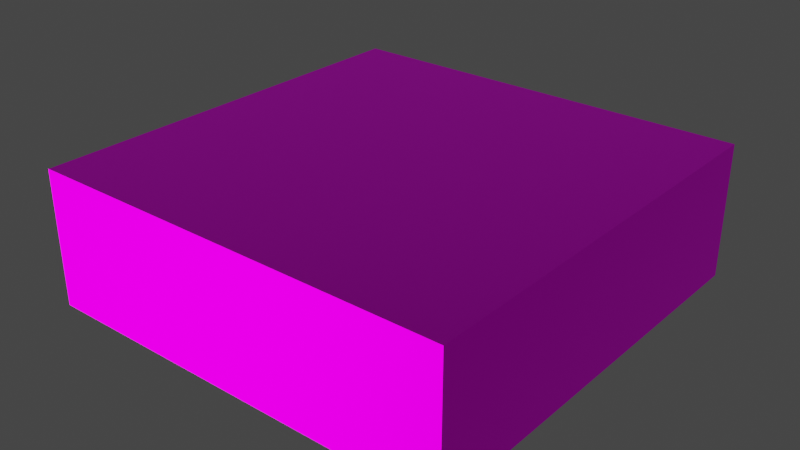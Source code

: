 # Source: OS_Ceiling_Tile_Vault.blend  (saved by Blender 2.92.15; exported with 4.5.12 LTS)
import bpy
from mathutils import Matrix  # noqa: F401  (used for matrix-valued properties, if any)

bpy.ops.wm.read_factory_settings(use_empty=True)
scene = bpy.context.scene
scene.name = 'Scene'

# ---- collections
col_collection = bpy.data.collections.new('Collection'); scene.collection.children.link(col_collection)

# ---- images (referenced by path relative to the original .blend; pixels are not part of the script)
import os
ASSET_DIR = os.environ.get("B2B_ASSET_DIR", "")  # directory of the original .blend (textures are referenced by path, not embedded)
HERE = os.path.dirname(os.path.abspath(__file__))  # packed textures are extracted next to this script under _unpacked/

def load_image(name, relpath, width, height, colorspace="sRGB"):
    """Load a texture the original file referenced (path relative to the .blend, or extracted next to this script)."""
    p = next((c for c in (os.path.join(HERE, relpath), os.path.join(ASSET_DIR, relpath)) if relpath and os.path.exists(c)), "")
    if p:
        img = bpy.data.images.load(p, check_existing=True)
        img.name = name
    else:  # same state as the original file: an image datablock whose file is absent (Cycles renders it pink)
        img = bpy.data.images.new(name, width, height)
        img.source = "FILE"
        img.filepath = "//" + (relpath or name)
    img.colorspace_settings.name = colorspace
    return img
img_td_concrete = load_image('TD_Concrete', 'TD_Concrete.tga', 1024, 1024, 'sRGB')
img_tn_concrete = load_image('TN_Concrete', 'TN_Concrete.tga', 1024, 1024, 'Non-Color')

# ---- materials (node trees are filled in below, after node groups)
mat_mi_concrete = bpy.data.materials.new('MI_Concrete')
mat_mi_concrete.use_transparent_shadow = False
mat_mi_concrete.roughness = 0.5528
mat_mi_concrete.specular_intensity = 1.0
mat_mi_concrete.metallic = 1.0

# ---- material node trees
mat_mi_concrete.use_nodes = True; mat_mi_concrete.node_tree.nodes.clear()
_N = mat_mi_concrete.node_tree.nodes; _L = mat_mi_concrete.node_tree.links
n0 = _N.new('ShaderNodeBsdfPrincipled'); n0.name = 'Principled BSDF'; n0.location = (10, 300)
n0.distribution = 'GGX'
n0.subsurface_method = 'BURLEY'
n0.inputs[1].default_value = 1.0
n0.inputs[2].default_value = 0.5528
n0.inputs[3].default_value = 1.45
n0.inputs[13].default_value = 1.0
n0.inputs[27].default_value = (0.0, 0.0, 0.0, 1.0)
n0.inputs[28].default_value = 1.0
n1 = _N.new('ShaderNodeOutputMaterial'); n1.name = 'Material Output'; n1.location = (300, 300)
n2 = _N.new('ShaderNodeNormalMap'); n2.name = 'Normal Map'; n2.location = (-300, -300)
n2.label = 'Normal/Map'
n3 = _N.new('ShaderNodeTexImage'); n3.name = 'Image Texture'; n3.location = (-300, 600)
n3.image = img_td_concrete
n4 = _N.new('ShaderNodeTexImage'); n4.name = 'Image Texture.001'; n4.location = (-600, -900)
n4.image = img_tn_concrete
_L.new(n0.outputs[0], n1.inputs[0])
_L.new(n2.outputs[0], n0.inputs[5])
_L.new(n3.outputs[0], n0.inputs[0])
_L.new(n4.outputs[0], n2.inputs[1])
n1.is_active_output = True

# ---- world
world_world = bpy.data.worlds.new('World'); scene.world = world_world
world_world.use_nodes = True; world_world.node_tree.nodes.clear()
_N = world_world.node_tree.nodes; _L = world_world.node_tree.links
n0 = _N.new('ShaderNodeOutputWorld'); n0.name = 'World Output'; n0.location = (300, 300)
n1 = _N.new('ShaderNodeBackground'); n1.name = 'Background'; n1.location = (10, 300)
n1.inputs[0].default_value = (0.05088, 0.05088, 0.05088, 1.0)
_L.new(n1.outputs[0], n0.inputs[0])
n0.is_active_output = True
world_world.color = (0.05088, 0.05088, 0.05088)
world_world.use_sun_shadow = False
world_world.sun_shadow_jitter_overblur = 0.0

# ---- meshes
me_os_ceiling_tile = bpy.data.meshes.new('OS_Ceiling_Tile')
me_os_ceiling_tile.from_pydata([(-0.1, -100.0, -1.335e-05), (100.1, -1.526e-05, -1.907e-05), (100.1, -100.0, -1.907e-05), (-0.1, 7.629e-06, -2.67e-05), (100.1, -1.526e-05, 31.77), (100.1, -100.0, 31.77), (-0.09475, 7.629e-06, 31.77), (-0.09476, -100.0, 31.77), (100.1, -13.1, 31.77), (100.1, -24.72, 31.77), (100.1, -35.27, 31.77), (100.1, -45.16, 31.77), (100.1, -54.84, 31.77), (100.1, -64.73, 31.77), (100.1, -75.28, 31.77), (100.1, -86.9, 31.77), (-0.1, -86.9, -1.907e-05), (-0.1001, -75.28, 0.008085), (-0.1002, -64.73, 0.01357), (-0.1002, -54.84, 0.01634), (-0.1002, -45.16, 0.01634), (-0.1002, -35.27, 0.01357), (-0.1001, -24.72, 0.008085), (-0.1, -13.1, -1.907e-05), (100.1, -13.1, -1.907e-05), (100.1, -24.72, 0.008085), (100.1, -35.27, 0.01357), (100.1, -45.16, 0.01634), (100.1, -54.84, 0.01634), (100.1, -64.73, 0.01357), (100.1, -75.28, 0.008085), (100.1, -86.9, -1.907e-05), (-0.09476, -13.1, 31.77), (-0.09393, -24.72, 31.77), (-0.09337, -35.27, 31.77), (-0.09309, -45.16, 31.77), (-0.09309, -54.84, 31.77), (-0.09337, -64.73, 31.77), (-0.09393, -75.28, 31.77), (-0.09476, -86.9, 31.77), (92.13, -100.0, -1.907e-05), (92.13, -1.526e-05, -1.907e-05), (96.27, -100.0, 31.77), (96.27, -1.438e-05, 31.77), (92.14, -86.9, 8.638), (92.14, -75.28, 15.26), (92.14, -64.73, 19.75), (92.14, -54.84, 22.01), (92.14, -45.16, 22.01), (92.14, -35.27, 19.75), (92.14, -24.72, 15.26), (92.14, -13.1, 8.638), (96.27, -13.1, 31.77), (96.27, -24.72, 31.77), (96.27, -35.27, 31.77), (96.27, -45.16, 31.77), (96.27, -54.84, 31.77), (96.27, -64.73, 31.77), (96.27, -75.28, 31.77), (96.27, -86.9, 31.77), (7.795, 7.629e-06, -2.67e-05), (3.67, -100.0, 31.77), (3.67, 6.769e-06, 31.77), (7.795, -100.0, -1.335e-05), (7.795, -86.9, 8.638), (7.795, -75.28, 15.26), (7.795, -64.73, 19.75), (7.795, -54.84, 22.01), (7.795, -45.16, 22.01), (7.795, -35.27, 19.75), (7.795, -24.72, 15.26), (7.795, -13.1, 8.638), (3.67, -13.1, 31.77), (3.671, -24.72, 31.77), (3.671, -35.27, 31.77), (3.672, -45.16, 31.77), (3.672, -54.84, 31.77), (3.671, -64.73, 31.77), (3.671, -75.28, 31.77), (3.67, -86.9, 31.77), (1.011, -53.12, 0.2253), (1.011, -53.12, 2.995), (1.011, -46.86, 0.2253), (1.011, -46.86, 2.995), (99.16, -53.12, 0.2253), (99.16, -53.12, 2.995), (99.16, -46.86, 0.2253), (99.16, -46.86, 2.995)], [], [(24, 1, 4, 8), (60, 3, 6, 62), (16, 0, 7, 39), (40, 2, 5, 42), (59, 42, 5, 15), (51, 41, 1, 24), (40, 44, 31, 2), (44, 45, 30, 31), (45, 46, 29, 30), (46, 47, 28, 29), (47, 48, 27, 28), (48, 49, 26, 27), (49, 50, 25, 26), (50, 51, 24, 25), (43, 52, 8, 4), (52, 53, 9, 8), (53, 54, 10, 9), (54, 55, 11, 10), (55, 56, 12, 11), (56, 57, 13, 12), (57, 58, 14, 13), (58, 59, 15, 14), (3, 23, 32, 6), (23, 22, 33, 32), (22, 21, 34, 33), (21, 20, 35, 34), (20, 19, 36, 35), (19, 18, 37, 36), (18, 17, 38, 37), (17, 16, 39, 38), (2, 31, 15, 5), (31, 30, 14, 15), (30, 29, 13, 14), (29, 28, 12, 13), (28, 27, 11, 12), (27, 26, 10, 11), (26, 25, 9, 10), (25, 24, 8, 9), (78, 79, 59, 58), (77, 78, 58, 57), (76, 77, 57, 56), (75, 76, 56, 55), (74, 75, 55, 54), (73, 74, 54, 53), (72, 73, 53, 52), (62, 72, 52, 43), (70, 71, 51, 50), (69, 70, 50, 49), (68, 69, 49, 48), (67, 68, 48, 47), (66, 67, 47, 46), (65, 66, 46, 45), (64, 65, 45, 44), (63, 64, 44, 40), (71, 60, 41, 51), (79, 61, 42, 59), (63, 40, 42, 61), (1, 41, 43, 4), (0, 63, 61, 7), (39, 7, 61, 79), (23, 3, 60, 71), (0, 16, 64, 63), (16, 17, 65, 64), (17, 18, 66, 65), (18, 19, 67, 66), (19, 20, 68, 67), (20, 21, 69, 68), (21, 22, 70, 69), (22, 23, 71, 70), (6, 32, 72, 62), (32, 33, 73, 72), (33, 34, 74, 73), (34, 35, 75, 74), (35, 36, 76, 75), (36, 37, 77, 76), (37, 38, 78, 77), (38, 39, 79, 78), (41, 60, 62, 43), (80, 81, 83, 82), (82, 83, 87, 86), (86, 87, 85, 84), (84, 85, 81, 80), (82, 86, 84, 80), (87, 83, 81, 85)])
me_os_ceiling_tile.polygons.foreach_set('use_smooth', [1, 1, 1, 1, 1, 1, 1, 1, 1, 1, 1, 1, 1, 1, 1, 1, 1, 1, 1, 1, 1, 1, 1, 1, 1, 1, 1, 1, 1, 1, 1, 1, 1, 1, 1, 1, 1, 1, 1, 1, 1, 1, 1, 1, 1, 1, 1, 1, 1, 1, 1, 1, 1, 1, 1, 1, 1, 1, 1, 1, 1, 1, 1, 1, 1, 1, 1, 1, 1, 1, 1, 1, 1, 1, 1, 1, 1, 1, 0, 0, 0, 0, 0, 0])
_k = set([(0, 7), (0, 16), (0, 63), (1, 4), (1, 24), (1, 41), (2, 5), (2, 31), (2, 40), (3, 6), (3, 23), (3, 60), (4, 8), (4, 43), (5, 15), (5, 42), (6, 32), (6, 62), (7, 39), (7, 61), (8, 9), (9, 10), (10, 11), (11, 12), (12, 13), (13, 14), (14, 15), (16, 17), (17, 18), (18, 19), (19, 20), (20, 21), (21, 22), (22, 23), (24, 25), (25, 26), (26, 27), (27, 28), (28, 29), (29, 30), (30, 31), (32, 33), (33, 34), (34, 35), (35, 36), (36, 37), (37, 38), (38, 39), (40, 44), (40, 63), (41, 51), (41, 60), (42, 61), (43, 62), (44, 45), (45, 46), (46, 47), (47, 48), (48, 49), (49, 50), (50, 51), (60, 71), (63, 64), (64, 65), (65, 66), (66, 67), (67, 68), (68, 69), (69, 70), (70, 71)])
me_os_ceiling_tile.attributes.new('sharp_edge', 'BOOLEAN', 'EDGE').data.foreach_set('value', [ (min(e.vertices), max(e.vertices)) in _k for e in me_os_ceiling_tile.edges])
_uv = me_os_ceiling_tile.uv_layers.new(name='UVmap_0')
_uv.uv.foreach_set('vector', [0.0, 0.8889, 0.0, 1.0, 0.0, 1.0, 0.0, 0.8889, 0.9624, 1.0, 1.0, 1.0, 1.0, 1.0, 0.9624, 1.0, 1.0, 0.1111, 1.0, 0.0, 1.0, 0.0, 1.0, 0.1111, 0.0383, 0.0, 0.0, 0.0, 0.0, 0.0, 0.0383, 0.0, 0.1111, 0.9617, 0.0, 0.9617, 0.0, 1.0, 0.1111, 1.0, 0.0383, 0.8889, 0.0383, 1.0, 0.0, 1.0, 0.0, 0.8889, 0.0383, 0.0, 0.0383, 0.1111, 0.0, 0.1111, 0.0, 0.0, 0.0383, 0.1111, 0.0383, 0.2222, 0.0, 0.2222, 0.0, 0.1111, 0.0383, 0.2222, 0.0383, 0.3333, 0.0, 0.3333, 0.0, 0.2222, 0.0383, 0.3333, 0.0383, 0.4444, 0.0, 0.4444, 0.0, 0.3333, 0.0383, 0.4444, 0.0383, 0.5556, 0.0, 0.5556, 0.0, 0.4444, 0.0383, 0.5556, 0.0383, 0.6667, 0.0, 0.6667, 0.0, 0.5556, 0.0383, 0.6667, 0.0383, 0.7778, 0.0, 0.7778, 0.0, 0.6667, 0.0383, 0.7778, 0.0383, 0.8889, 0.0, 0.8889, 0.0, 0.7778, 1.0, 0.9617, 0.8889, 0.9617, 0.8889, 1.0, 1.0, 1.0, 0.8889, 0.9617, 0.7778, 0.9617, 0.7778, 1.0, 0.8889, 1.0, 0.7778, 0.9617, 0.6667, 0.9617, 0.6667, 1.0, 0.7778, 1.0, 0.6667, 0.9617, 0.5556, 0.9617, 0.5556, 1.0, 0.6667, 1.0, 0.5556, 0.9617, 0.4444, 0.9617, 0.4444, 1.0, 0.5556, 1.0, 0.4444, 0.9617, 0.3333, 0.9617, 0.3333, 1.0, 0.4444, 1.0, 0.3333, 0.9617, 0.2222, 0.9617, 0.2222, 1.0, 0.3333, 1.0, 0.2222, 0.9617, 0.1111, 0.9617, 0.1111, 1.0, 0.2222, 1.0, 1.0, 1.0, 1.0, 0.8889, 1.0, 0.8889, 1.0, 1.0, 1.0, 0.8889, 1.0, 0.7778, 1.0, 0.7778, 1.0, 0.8889, 1.0, 0.7778, 1.0, 0.6667, 1.0, 0.6667, 1.0, 0.7778, 1.0, 0.6667, 1.0, 0.5556, 1.0, 0.5556, 1.0, 0.6667, 1.0, 0.5556, 1.0, 0.4444, 1.0, 0.4444, 1.0, 0.5556, 1.0, 0.4444, 1.0, 0.3333, 1.0, 0.3333, 1.0, 0.4444, 1.0, 0.3333, 1.0, 0.2222, 1.0, 0.2222, 1.0, 0.3333, 1.0, 0.2222, 1.0, 0.1111, 1.0, 0.1111, 1.0, 0.2222, 0.0, 0.0, 0.0, 0.1111, 0.0, 0.1111, 0.0, 0.0, 0.0, 0.1111, 0.0, 0.2222, 0.0, 0.2222, 0.0, 0.1111, 0.0, 0.2222, 0.0, 0.3333, 0.0, 0.3333, 0.0, 0.2222, 0.0, 0.3333, 0.0, 0.4444, 0.0, 0.4444, 0.0, 0.3333, 0.0, 0.4444, 0.0, 0.5556, 0.0, 0.5556, 0.0, 0.4444, 0.0, 0.5556, 0.0, 0.6667, 0.0, 0.6667, 0.0, 0.5556, 0.0, 0.6667, 0.0, 0.7778, 0.0, 0.7778, 0.0, 0.6667, 0.0, 0.7778, 0.0, 0.8889, 0.0, 0.8889, 0.0, 0.7778, 0.2222, 0.03757, 0.1111, 0.03757, 0.1111, 0.9617, 0.2222, 0.9617, 0.3333, 0.03757, 0.2222, 0.03757, 0.2222, 0.9617, 0.3333, 0.9617, 0.4444, 0.03757, 0.3333, 0.03757, 0.3333, 0.9617, 0.4444, 0.9617, 0.5556, 0.03757, 0.4444, 0.03757, 0.4444, 0.9617, 0.5556, 0.9617, 0.6667, 0.03757, 0.5556, 0.03757, 0.5556, 0.9617, 0.6667, 0.9617, 0.7778, 0.03757, 0.6667, 0.03757, 0.6667, 0.9617, 0.7778, 0.9617, 0.8889, 0.03757, 0.7778, 0.03757, 0.7778, 0.9617, 0.8889, 0.9617, 1.0, 0.03757, 0.8889, 0.03757, 0.8889, 0.9617, 1.0, 0.9617, 0.9624, 0.7778, 0.9624, 0.8889, 0.0383, 0.8889, 0.0383, 0.7778, 0.9624, 0.6667, 0.9624, 0.7778, 0.0383, 0.7778, 0.0383, 0.6667, 0.9624, 0.5556, 0.9624, 0.6667, 0.0383, 0.6667, 0.0383, 0.5556, 0.9624, 0.4444, 0.9624, 0.5556, 0.0383, 0.5556, 0.0383, 0.4444, 0.9624, 0.3333, 0.9624, 0.4444, 0.0383, 0.4444, 0.0383, 0.3333, 0.9624, 0.2222, 0.9624, 0.3333, 0.0383, 0.3333, 0.0383, 0.2222, 0.9624, 0.1111, 0.9624, 0.2222, 0.0383, 0.2222, 0.0383, 0.1111, 0.9624, 0.0, 0.9624, 0.1111, 0.0383, 0.1111, 0.0383, 0.0, 0.9624, 0.8889, 0.9624, 1.0, 0.0383, 1.0, 0.0383, 0.8889, 0.1111, 0.03757, 0.0, 0.03757, 0.0, 0.9617, 0.1111, 0.9617, 0.9624, 0.0, 0.0383, 0.0, 0.0383, 0.0, 0.9624, 0.0, 0.0, 1.0, 0.0383, 1.0, 0.0383, 1.0, 0.0, 1.0, 1.0, 0.0, 0.9624, 0.0, 0.9624, 0.0, 1.0, 0.0, 0.1111, 0.0, 0.0, 0.0, 0.0, 0.03757, 0.1111, 0.03757, 1.0, 0.8889, 1.0, 1.0, 0.9624, 1.0, 0.9624, 0.8889, 1.0, 0.0, 1.0, 0.1111, 0.9624, 0.1111, 0.9624, 0.0, 1.0, 0.1111, 1.0, 0.2222, 0.9624, 0.2222, 0.9624, 0.1111, 1.0, 0.2222, 1.0, 0.3333, 0.9624, 0.3333, 0.9624, 0.2222, 1.0, 0.3333, 1.0, 0.4444, 0.9624, 0.4444, 0.9624, 0.3333, 1.0, 0.4444, 1.0, 0.5556, 0.9624, 0.5556, 0.9624, 0.4444, 1.0, 0.5556, 1.0, 0.6667, 0.9624, 0.6667, 0.9624, 0.5556, 1.0, 0.6667, 1.0, 0.7778, 0.9624, 0.7778, 0.9624, 0.6667, 1.0, 0.7778, 1.0, 0.8889, 0.9624, 0.8889, 0.9624, 0.7778, 1.0, 0.0, 0.8889, 0.0, 0.8889, 0.03757, 1.0, 0.03757, 0.8889, 0.0, 0.7778, 0.0, 0.7778, 0.03757, 0.8889, 0.03757, 0.7778, 0.0, 0.6667, 0.0, 0.6667, 0.03757, 0.7778, 0.03757, 0.6667, 0.0, 0.5556, 0.0, 0.5556, 0.03757, 0.6667, 0.03757, 0.5556, 0.0, 0.4444, 0.0, 0.4444, 0.03757, 0.5556, 0.03757, 0.4444, 0.0, 0.3333, 0.0, 0.3333, 0.03757, 0.4444, 0.03757, 0.3333, 0.0, 0.2222, 0.0, 0.2222, 0.03757, 0.3333, 0.03757, 0.2222, 0.0, 0.1111, 0.0, 0.1111, 0.03757, 0.2222, 0.03757, 0.0383, 1.0, 0.9624, 1.0, 0.9624, 1.0, 0.0383, 1.0, 0.375, 0.0, 0.625, 0.0, 0.625, 0.25, 0.375, 0.25, 0.375, 0.25, 0.625, 0.25, 0.625, 0.5, 0.375, 0.5, 0.375, 0.5, 0.625, 0.5, 0.625, 0.75, 0.375, 0.75, 0.375, 0.75, 0.625, 0.75, 0.625, 1.0, 0.375, 1.0, 0.125, 0.5, 0.375, 0.5, 0.375, 0.75, 0.125, 0.75, 0.625, 0.5, 0.875, 0.5, 0.875, 0.75, 0.625, 0.75])
_uv.active_render = True
_uv = me_os_ceiling_tile.uv_layers.new(name='LightMapUV')
_uv.uv.foreach_set('vector', [0.008064, 0.9276, 0.008064, 0.9919, 0.008064, 0.9919, 0.008064, 0.9276, 0.5652, 0.9919, 0.5869, 0.9919, 0.5869, 0.9919, 0.5652, 0.9919, 0.5869, 0.4774, 0.5869, 0.4131, 0.5869, 0.4131, 0.5869, 0.4774, 0.03023, 0.4131, 0.008064, 0.4131, 0.008064, 0.4131, 0.03023, 0.4131, 0.6474, 0.9772, 0.6045, 0.9772, 0.6045, 0.9919, 0.6474, 0.9919, 0.03023, 0.9276, 0.03023, 0.9919, 0.008064, 0.9919, 0.008064, 0.9276, 0.03023, 0.4131, 0.03023, 0.4774, 0.008064, 0.4774, 0.008064, 0.4131, 0.03023, 0.4774, 0.03023, 0.5417, 0.008064, 0.5417, 0.008064, 0.4774, 0.03023, 0.5417, 0.03023, 0.606, 0.008064, 0.606, 0.008064, 0.5417, 0.03023, 0.606, 0.03023, 0.6704, 0.008064, 0.6704, 0.008064, 0.606, 0.03023, 0.6704, 0.03023, 0.7347, 0.008064, 0.7347, 0.008064, 0.6704, 0.03023, 0.7347, 0.03023, 0.799, 0.008064, 0.799, 0.008064, 0.7347, 0.03023, 0.799, 0.03023, 0.8633, 0.008064, 0.8633, 0.008064, 0.799, 0.03023, 0.8633, 0.03023, 0.9276, 0.008064, 0.9276, 0.008064, 0.8633, 0.9907, 0.9772, 0.9478, 0.9772, 0.9478, 0.9919, 0.9907, 0.9919, 0.9478, 0.9772, 0.9049, 0.9772, 0.9049, 0.9919, 0.9478, 0.9919, 0.9049, 0.9772, 0.862, 0.9772, 0.862, 0.9919, 0.9049, 0.9919, 0.862, 0.9772, 0.8191, 0.9772, 0.8191, 0.9919, 0.862, 0.9919, 0.8191, 0.9772, 0.7762, 0.9772, 0.7762, 0.9919, 0.8191, 0.9919, 0.7762, 0.9772, 0.7332, 0.9772, 0.7332, 0.9919, 0.7762, 0.9919, 0.7332, 0.9772, 0.6903, 0.9772, 0.6903, 0.9919, 0.7332, 0.9919, 0.6903, 0.9772, 0.6474, 0.9772, 0.6474, 0.9919, 0.6903, 0.9919, 0.5869, 0.9919, 0.5869, 0.9276, 0.5869, 0.9276, 0.5869, 0.9919, 0.5869, 0.9276, 0.5869, 0.8633, 0.5869, 0.8633, 0.5869, 0.9276, 0.5869, 0.8633, 0.5869, 0.799, 0.5869, 0.799, 0.5869, 0.8633, 0.5869, 0.799, 0.5869, 0.7347, 0.5869, 0.7347, 0.5869, 0.799, 0.5869, 0.7347, 0.5869, 0.6704, 0.5869, 0.6704, 0.5869, 0.7347, 0.5869, 0.6704, 0.5869, 0.606, 0.5869, 0.606, 0.5869, 0.6704, 0.5869, 0.606, 0.5869, 0.5417, 0.5869, 0.5417, 0.5869, 0.606, 0.5869, 0.5417, 0.5869, 0.4774, 0.5869, 0.4774, 0.5869, 0.5417, 0.008064, 0.4131, 0.008064, 0.4774, 0.008064, 0.4774, 0.008064, 0.4131, 0.008064, 0.4774, 0.008064, 0.5417, 0.008064, 0.5417, 0.008064, 0.4774, 0.008064, 0.5417, 0.008064, 0.606, 0.008064, 0.606, 0.008064, 0.5417, 0.008064, 0.606, 0.008064, 0.6704, 0.008064, 0.6704, 0.008064, 0.606, 0.008064, 0.6704, 0.008064, 0.7347, 0.008064, 0.7347, 0.008064, 0.6704, 0.008064, 0.7347, 0.008064, 0.799, 0.008064, 0.799, 0.008064, 0.7347, 0.008064, 0.799, 0.008064, 0.8633, 0.008064, 0.8633, 0.008064, 0.799, 0.008064, 0.8633, 0.008064, 0.9276, 0.008064, 0.9276, 0.008064, 0.8633, 0.6903, 0.6205, 0.6474, 0.6205, 0.6474, 0.9772, 0.6903, 0.9772, 0.7332, 0.6205, 0.6903, 0.6205, 0.6903, 0.9772, 0.7332, 0.9772, 0.7762, 0.6205, 0.7332, 0.6205, 0.7332, 0.9772, 0.7762, 0.9772, 0.8191, 0.6205, 0.7762, 0.6205, 0.7762, 0.9772, 0.8191, 0.9772, 0.862, 0.6205, 0.8191, 0.6205, 0.8191, 0.9772, 0.862, 0.9772, 0.9049, 0.6205, 0.862, 0.6205, 0.862, 0.9772, 0.9049, 0.9772, 0.9478, 0.6205, 0.9049, 0.6205, 0.9049, 0.9772, 0.9478, 0.9772, 0.9907, 0.6205, 0.9478, 0.6205, 0.9478, 0.9772, 0.9907, 0.9772, 0.5652, 0.8633, 0.5652, 0.9276, 0.03023, 0.9276, 0.03023, 0.8633, 0.5652, 0.799, 0.5652, 0.8633, 0.03023, 0.8633, 0.03023, 0.799, 0.5652, 0.7347, 0.5652, 0.799, 0.03023, 0.799, 0.03023, 0.7347, 0.5652, 0.6704, 0.5652, 0.7347, 0.03023, 0.7347, 0.03023, 0.6704, 0.5652, 0.606, 0.5652, 0.6704, 0.03023, 0.6704, 0.03023, 0.606, 0.5652, 0.5417, 0.5652, 0.606, 0.03023, 0.606, 0.03023, 0.5417, 0.5652, 0.4774, 0.5652, 0.5417, 0.03023, 0.5417, 0.03023, 0.4774, 0.5652, 0.4131, 0.5652, 0.4774, 0.03023, 0.4774, 0.03023, 0.4131, 0.5652, 0.9276, 0.5652, 0.9919, 0.03023, 0.9919, 0.03023, 0.9276, 0.6474, 0.6205, 0.6045, 0.6205, 0.6045, 0.9772, 0.6474, 0.9772, 0.5652, 0.4131, 0.03023, 0.4131, 0.03023, 0.4131, 0.5652, 0.4131, 0.008064, 0.9919, 0.03023, 0.9919, 0.03023, 0.9919, 0.008064, 0.9919, 0.5869, 0.4131, 0.5652, 0.4131, 0.5652, 0.4131, 0.5869, 0.4131, 0.6474, 0.606, 0.6045, 0.606, 0.6045, 0.6205, 0.6474, 0.6205, 0.5869, 0.9276, 0.5869, 0.9919, 0.5652, 0.9919, 0.5652, 0.9276, 0.5869, 0.4131, 0.5869, 0.4774, 0.5652, 0.4774, 0.5652, 0.4131, 0.5869, 0.4774, 0.5869, 0.5417, 0.5652, 0.5417, 0.5652, 0.4774, 0.5869, 0.5417, 0.5869, 0.606, 0.5652, 0.606, 0.5652, 0.5417, 0.5869, 0.606, 0.5869, 0.6704, 0.5652, 0.6704, 0.5652, 0.606, 0.5869, 0.6704, 0.5869, 0.7347, 0.5652, 0.7347, 0.5652, 0.6704, 0.5869, 0.7347, 0.5869, 0.799, 0.5652, 0.799, 0.5652, 0.7347, 0.5869, 0.799, 0.5869, 0.8633, 0.5652, 0.8633, 0.5652, 0.799, 0.5869, 0.8633, 0.5869, 0.9276, 0.5652, 0.9276, 0.5652, 0.8633, 0.9907, 0.606, 0.9478, 0.606, 0.9478, 0.6205, 0.9907, 0.6205, 0.9478, 0.606, 0.9049, 0.606, 0.9049, 0.6205, 0.9478, 0.6205, 0.9049, 0.606, 0.862, 0.606, 0.862, 0.6205, 0.9049, 0.6205, 0.862, 0.606, 0.8191, 0.606, 0.8191, 0.6205, 0.862, 0.6205, 0.8191, 0.606, 0.7762, 0.606, 0.7762, 0.6205, 0.8191, 0.6205, 0.7762, 0.606, 0.7332, 0.606, 0.7332, 0.6205, 0.7762, 0.6205, 0.7332, 0.606, 0.6903, 0.606, 0.6903, 0.6205, 0.7332, 0.6205, 0.6903, 0.606, 0.6474, 0.606, 0.6474, 0.6205, 0.6903, 0.6205, 0.03023, 0.9919, 0.5652, 0.9919, 0.5652, 0.9919, 0.03023, 0.9919, 0.0, 0.0, 0.0, 0.0, 0.0, 0.0, 0.0, 0.0, 0.0, 0.0, 0.0, 0.0, 0.0, 0.0, 0.0, 0.0, 0.0, 0.0, 0.0, 0.0, 0.0, 0.0, 0.0, 0.0, 0.0, 0.0, 0.0, 0.0, 0.0, 0.0, 0.0, 0.0, 0.0, 0.0, 0.0, 0.0, 0.0, 0.0, 0.0, 0.0, 0.0, 0.0, 0.0, 0.0, 0.0, 0.0, 0.0, 0.0])
me_os_ceiling_tile.materials.append(mat_mi_concrete)
me_os_ceiling_tile.use_remesh_fix_poles = True
me_os_ceiling_tile.use_remesh_preserve_attributes = False
me_os_ceiling_tile.use_mirror_vertex_groups = False
me_os_ceiling_tile.update()
me_os_ceiling_tile.normals_split_custom_set([tuple(v) for v in zip(*[iter([1.0, 0.0001266, -5.206e-05, 1.0, 0.0002512, -0.0001039, 1.0, 0.0002512, -0.0001039, 1.0, 0.0001265, -5.205e-05, 1.685e-07, 1.0, 8.239e-09, 7.376e-08, 1.0, 1.831e-08, 7.376e-08, 1.0, 1.831e-08, 1.541e-07, 1.0, 9.769e-09, -1.0, 1.537e-05, 0.0001729, -1.0, -3.158e-09, 0.0001655, -1.0, -3.158e-09, 0.0001655, -1.0, 1.538e-05, 0.0001729, 4.667e-08, -1.0, -3.374e-07, -4.346e-12, -1.0, -3.255e-07, -4.346e-12, -1.0, -3.255e-07, 3.956e-08, -1.0, -3.356e-07, 2.346e-05, -6.442e-06, 1.0, 2.565e-05, -8.699e-06, 1.0, 2.61e-05, -1.747e-05, 1.0, 2.366e-05, -1.407e-05, 1.0, -0.7057, -0.2077, -0.6774, -0.4577, -0.2786, -0.8443, -0.4577, -0.2786, -0.8443, -0.6594, -0.2242, -0.7176, -0.4577, 0.2786, -0.8443, -0.7057, 0.2077, -0.6774, -0.6594, 0.2242, -0.7176, -0.4577, 0.2786, -0.8443, -0.7057, 0.2077, -0.6774, -0.8785, 0.1134, -0.4641, -0.8674, 0.1226, -0.4823, -0.6594, 0.2242, -0.7176, -0.8785, 0.1134, -0.4641, -0.9233, 0.05984, -0.3795, -0.9207, 0.06443, -0.385, -0.8674, 0.1226, -0.4823, -0.9233, 0.05984, -0.3795, -0.9373, 0.01895, -0.348, -0.937, 0.02043, -0.3486, -0.9207, 0.06443, -0.385, -0.9373, 0.01895, -0.348, -0.9373, -0.01895, -0.348, -0.937, -0.02043, -0.3486, -0.937, 0.02043, -0.3486, -0.9373, -0.01895, -0.348, -0.9233, -0.05984, -0.3795, -0.9207, -0.06443, -0.385, -0.937, -0.02043, -0.3486, -0.9233, -0.05984, -0.3795, -0.8785, -0.1134, -0.4641, -0.8674, -0.1226, -0.4823, -0.9207, -0.06443, -0.385, -0.8785, -0.1134, -0.4641, -0.7057, -0.2077, -0.6774, -0.6594, -0.2242, -0.7176, -0.8674, -0.1226, -0.4823, 2.567e-05, 8.699e-06, 1.0, 2.346e-05, 6.442e-06, 1.0, 2.366e-05, 1.407e-05, 1.0, 2.61e-05, 1.747e-05, 1.0, 2.346e-05, 6.442e-06, 1.0, 1.98e-05, 4.376e-06, 1.0, 1.965e-05, 1.026e-05, 1.0, 2.366e-05, 1.407e-05, 1.0, 1.98e-05, 4.376e-06, 1.0, 1.76e-05, 3.537e-06, 1.0, 1.749e-05, 7.627e-06, 1.0, 1.965e-05, 1.026e-05, 1.0, 1.76e-05, 3.537e-06, 1.0, 1.659e-05, 1.253e-06, 1.0, 1.666e-05, 2.699e-06, 1.0, 1.749e-05, 7.627e-06, 1.0, 1.659e-05, 1.253e-06, 1.0, 1.679e-05, -1.253e-06, 1.0, 1.706e-05, -2.699e-06, 1.0, 1.666e-05, 2.699e-06, 1.0, 1.679e-05, -1.253e-06, 1.0, 1.798e-05, -3.537e-06, 1.0, 1.827e-05, -7.627e-06, 1.0, 1.706e-05, -2.699e-06, 1.0, 1.798e-05, -3.537e-06, 1.0, 1.999e-05, -4.376e-06, 1.0, 2.003e-05, -1.026e-05, 1.0, 1.827e-05, -7.627e-06, 1.0, 1.999e-05, -4.376e-06, 1.0, 2.346e-05, -6.442e-06, 1.0, 2.366e-05, -1.407e-05, 1.0, 2.003e-05, -1.026e-05, 1.0, -1.0, 1.862e-08, 0.0001655, -1.0, -1.537e-05, 0.0001729, -1.0, -1.537e-05, 0.0001729, -1.0, 1.862e-08, 0.0001655, -1.0, -1.537e-05, 0.0001729, -1.0, -2.691e-05, 0.0001927, -1.0, -2.691e-05, 0.0001927, -1.0, -1.537e-05, 0.0001729, -1.0, -2.691e-05, 0.0001927, -1.0, -1.769e-05, 0.0002126, -1.0, -1.769e-05, 0.0002126, -1.0, -2.691e-05, 0.0001927, -1.0, -1.769e-05, 0.0002126, -1.0, -6.164e-06, 0.0002226, -1.0, -6.163e-06, 0.0002226, -1.0, -1.769e-05, 0.0002126, -1.0, -6.164e-06, 0.0002226, -1.0, 6.164e-06, 0.0002226, -1.0, 6.163e-06, 0.0002226, -1.0, -6.163e-06, 0.0002226, -1.0, 6.164e-06, 0.0002226, -1.0, 1.769e-05, 0.0002126, -1.0, 1.769e-05, 0.0002126, -1.0, 6.163e-06, 0.0002226, -1.0, 1.769e-05, 0.0002126, -1.0, 2.691e-05, 0.0001927, -1.0, 2.691e-05, 0.0001927, -1.0, 1.769e-05, 0.0002126, -1.0, 2.691e-05, 0.0001927, -1.0, 1.537e-05, 0.0001729, -1.0, 1.538e-05, 0.0001729, -1.0, 2.691e-05, 0.0001927, 1.0, -0.0002512, -0.0001039, 1.0, -0.0001266, -5.206e-05, 1.0, -0.0001265, -5.205e-05, 1.0, -0.0002512, -0.0001039, 1.0, -0.0001266, -5.206e-05, 1.0, -1.814e-06, -4.803e-07, 1.0, -1.814e-06, -4.804e-07, 1.0, -0.0001265, -5.205e-05, 1.0, -1.814e-06, -4.803e-07, 1.0, -1.395e-06, -9.61e-07, 1.0, -1.395e-06, -9.61e-07, 1.0, -1.814e-06, -4.804e-07, 1.0, -1.395e-06, -9.61e-07, 1.0, -5.128e-07, -1.321e-06, 1.0, -5.128e-07, -1.321e-06, 1.0, -1.395e-06, -9.61e-07, 1.0, -5.128e-07, -1.321e-06, 1.0, 5.128e-07, -1.321e-06, 1.0, 5.128e-07, -1.321e-06, 1.0, -5.128e-07, -1.321e-06, 1.0, 5.128e-07, -1.321e-06, 1.0, 1.395e-06, -9.61e-07, 1.0, 1.395e-06, -9.61e-07, 1.0, 5.128e-07, -1.321e-06, 1.0, 1.395e-06, -9.61e-07, 1.0, 1.814e-06, -4.803e-07, 1.0, 1.814e-06, -4.804e-07, 1.0, 1.395e-06, -9.61e-07, 1.0, 1.814e-06, -4.803e-07, 1.0, 0.0001266, -5.206e-05, 1.0, 0.0001265, -5.205e-05, 1.0, 1.814e-06, -4.804e-07, 1.981e-05, 7.395e-06, 1.0, 2.321e-05, 8.812e-06, 1.0, 2.346e-05, -6.442e-06, 1.0, 1.999e-05, -4.376e-06, 1.0, 1.756e-05, 4.645e-06, 1.0, 1.981e-05, 7.395e-06, 1.0, 1.999e-05, -4.376e-06, 1.0, 1.798e-05, -3.537e-06, 1.0, 1.634e-05, 1.639e-06, 1.0, 1.756e-05, 4.645e-06, 1.0, 1.798e-05, -3.537e-06, 1.0, 1.679e-05, -1.253e-06, 1.0, 1.634e-05, -1.639e-06, 1.0, 1.634e-05, 1.639e-06, 1.0, 1.679e-05, -1.253e-06, 1.0, 1.659e-05, 1.253e-06, 1.0, 1.756e-05, -4.645e-06, 1.0, 1.634e-05, -1.639e-06, 1.0, 1.659e-05, 1.253e-06, 1.0, 1.76e-05, 3.537e-06, 1.0, 1.999e-05, -7.395e-06, 1.0, 1.756e-05, -4.645e-06, 1.0, 1.76e-05, 3.537e-06, 1.0, 1.98e-05, 4.376e-06, 1.0, 2.338e-05, -8.812e-06, 1.0, 1.999e-05, -7.395e-06, 1.0, 1.98e-05, 4.376e-06, 1.0, 2.346e-05, 6.442e-06, 1.0, 2.53e-05, -8.844e-06, 1.0, 2.338e-05, -8.812e-06, 1.0, 2.346e-05, 6.442e-06, 1.0, 2.567e-05, 8.699e-06, 1.0, 9.258e-08, -0.444, -0.896, 5.512e-08, -0.5231, -0.8523, 5.513e-08, -0.5231, -0.8523, 9.258e-08, -0.444, -0.896, 7.644e-08, -0.3085, -0.9512, 9.258e-08, -0.444, -0.896, 9.258e-08, -0.444, -0.896, 7.644e-08, -0.3085, -0.9512, 8.249e-08, -0.1123, -0.9937, 7.644e-08, -0.3085, -0.9512, 7.644e-08, -0.3085, -0.9512, 8.249e-08, -0.1123, -0.9937, 9.146e-08, 0.1123, -0.9937, 8.249e-08, -0.1123, -0.9937, 8.249e-08, -0.1123, -0.9937, 9.146e-08, 0.1123, -0.9937, 4.577e-08, 0.3085, -0.9512, 9.146e-08, 0.1123, -0.9937, 9.146e-08, 0.1123, -0.9937, 4.577e-08, 0.3085, -0.9512, -9.596e-08, 0.444, -0.896, 4.577e-08, 0.3085, -0.9512, 4.577e-08, 0.3085, -0.9512, -9.596e-08, 0.444, -0.896, -1.053e-07, 0.5231, -0.8523, -9.596e-08, 0.444, -0.896, -9.596e-08, 0.444, -0.896, -1.053e-07, 0.5231, -0.8523, -3.459e-08, 0.5505, -0.8349, -1.053e-07, 0.5231, -0.8523, -1.053e-07, 0.5231, -0.8523, -3.459e-08, 0.5505, -0.8349, 5.512e-08, -0.5231, -0.8523, -1.153e-08, -0.5505, -0.8349, -1.153e-08, -0.5505, -0.8349, 5.513e-08, -0.5231, -0.8523, 2.321e-05, 8.812e-06, 1.0, 2.529e-05, 8.844e-06, 1.0, 2.565e-05, -8.699e-06, 1.0, 2.346e-05, -6.442e-06, 1.0, 4.666e-08, -1.0, -1.88e-07, 4.667e-08, -1.0, -3.374e-07, 3.956e-08, -1.0, -3.356e-07, 3.957e-08, -1.0, -1.594e-07, 7.426e-08, 1.0, -1.864e-08, 1.688e-07, 1.0, -8.717e-09, 1.544e-07, 1.0, -1.023e-08, 7.426e-08, 1.0, -1.864e-08, 0.0, -1.0, 0.0, 4.666e-08, -1.0, -1.88e-07, 3.957e-08, -1.0, -1.594e-07, 0.0, -1.0, 0.0, 2.315e-05, 1.644e-05, 1.0, 2.537e-05, 1.762e-05, 1.0, 2.529e-05, 8.844e-06, 1.0, 2.321e-05, 8.812e-06, 1.0, 0.6624, -0.2233, -0.7151, 0.4611, -0.2778, -0.8428, 0.4611, -0.2778, -0.8428, 0.7088, -0.2067, -0.6744, 0.4611, 0.2778, -0.8428, 0.6624, 0.2233, -0.7151, 0.7088, 0.2067, -0.6744, 0.4611, 0.2778, -0.8428, 0.6624, 0.2233, -0.7151, 0.8693, 0.1218, -0.479, 0.8803, 0.1126, -0.4608, 0.7088, 0.2067, -0.6744, 0.8693, 0.1218, -0.479, 0.922, 0.06394, -0.382, 0.9245, 0.05937, -0.3765, 0.8803, 0.1126, -0.4608, 0.922, 0.06394, -0.382, 0.9381, 0.02026, -0.3458, 0.9383, 0.0188, -0.3452, 0.9245, 0.05937, -0.3765, 0.9381, 0.02026, -0.3458, 0.9381, -0.02026, -0.3458, 0.9383, -0.0188, -0.3452, 0.9383, 0.0188, -0.3452, 0.9381, -0.02026, -0.3458, 0.922, -0.06394, -0.382, 0.9245, -0.05937, -0.3765, 0.9383, -0.0188, -0.3452, 0.922, -0.06394, -0.382, 0.8693, -0.1218, -0.479, 0.8803, -0.1126, -0.4608, 0.9245, -0.05937, -0.3765, 0.8693, -0.1218, -0.479, 0.6624, -0.2233, -0.7151, 0.7088, -0.2067, -0.6744, 0.8803, -0.1126, -0.4608, 2.537e-05, -1.762e-05, 1.0, 2.349e-05, -1.644e-05, 1.0, 2.338e-05, -8.812e-06, 1.0, 2.53e-05, -8.844e-06, 1.0, 2.349e-05, -1.644e-05, 1.0, 2.003e-05, -1.328e-05, 1.0, 1.999e-05, -7.395e-06, 1.0, 2.338e-05, -8.812e-06, 1.0, 2.003e-05, -1.328e-05, 1.0, 1.742e-05, -8.736e-06, 1.0, 1.756e-05, -4.645e-06, 1.0, 1.999e-05, -7.395e-06, 1.0, 1.742e-05, -8.736e-06, 1.0, 1.616e-05, -3.085e-06, 1.0, 1.634e-05, -1.639e-06, 1.0, 1.756e-05, -4.645e-06, 1.0, 1.616e-05, -3.085e-06, 1.0, 1.616e-05, 3.085e-06, 1.0, 1.634e-05, 1.639e-06, 1.0, 1.634e-05, -1.639e-06, 1.0, 1.616e-05, 3.085e-06, 1.0, 1.742e-05, 8.736e-06, 1.0, 1.756e-05, 4.645e-06, 1.0, 1.634e-05, 1.639e-06, 1.0, 1.742e-05, 8.736e-06, 1.0, 1.969e-05, 1.328e-05, 1.0, 1.981e-05, 7.395e-06, 1.0, 1.756e-05, 4.645e-06, 1.0, 1.969e-05, 1.328e-05, 1.0, 2.315e-05, 1.644e-05, 1.0, 2.321e-05, 8.812e-06, 1.0, 1.981e-05, 7.395e-06, 1.0, 1.688e-07, 1.0, -8.717e-09, 1.685e-07, 1.0, 8.239e-09, 1.541e-07, 1.0, 9.769e-09, 1.544e-07, 1.0, -1.023e-08, -1.0, 0.0, 0.0, -1.0, 0.0, 0.0, -1.0, 0.0, 0.0, -1.0, 0.0, 0.0, 0.0, 1.0, 0.0, 0.0, 1.0, 0.0, 0.0, 1.0, 0.0, 0.0, 1.0, 0.0, 1.0, 0.0, 0.0, 1.0, 0.0, 0.0, 1.0, 0.0, 0.0, 1.0, 0.0, 0.0, 0.0, -1.0, 0.0, 0.0, -1.0, 0.0, 0.0, -1.0, 0.0, 0.0, -1.0, 0.0, 0.0, 0.0, -1.0, 0.0, 0.0, -1.0, 0.0, 0.0, -1.0, 0.0, 0.0, -1.0, 0.0, 0.0, 1.0, 0.0, 0.0, 1.0, 0.0, 0.0, 1.0, 0.0, 0.0, 1.0])] * 3)])

# ---- objects
ob_os_ceiling_tile_vault = bpy.data.objects.new('OS_Ceiling_Tile_Vault', me_os_ceiling_tile)

# ---- transforms, parenting, visibility, modifiers, constraints
ob_os_ceiling_tile_vault.location = (0.0, 0.0, 0.0)
ob_os_ceiling_tile_vault.scale = (0.01, 0.01, 0.01)
ob_os_ceiling_tile_vault.color = (0.8, 0.8, 0.8, 1.0)
ob_os_ceiling_tile_vault.lineart.crease_threshold = 0.0

# ---- collection membership
col_collection.objects.link(ob_os_ceiling_tile_vault)

# ---- scene / render settings (as saved in the file)
scene.frame_start = 1; scene.frame_end = 250; scene.frame_set(1)
scene.render.engine = 'BLENDER_EEVEE_NEXT'
scene.render.fps = 25
scene.cycles.use_denoising = False
scene.cycles.samples = 128
scene.cycles.sampling_pattern = 'TABULATED_SOBOL'
scene.cycles.use_adaptive_sampling = False
scene.cycles.use_light_tree = False
scene.view_settings.view_transform = 'Filmic'
bpy.context.view_layer.update()

# ---- added for rendering (the .blend has no active camera and no usable light): camera, sun
cam_auto = bpy.data.cameras.new('AutoCamera')
cam_auto.lens = 50.0
cam_auto.sensor_width = 36.0
cam_auto.clip_end = 1000.0
ob_auto_camera = bpy.data.objects.new('AutoCamera', cam_auto)
scene.collection.objects.link(ob_auto_camera)
ob_auto_camera.location = (1.84243, -2.11088, 1.23278)
ob_auto_camera.rotation_euler = (1.09748, -7.21219e-08, 0.694738)
scene.camera = ob_auto_camera
light_auto_sun = bpy.data.lights.new('AutoSun', 'SUN')
light_auto_sun.energy = 3.0
light_auto_sun.angle = 0.0523599
ob_auto_sun = bpy.data.objects.new('AutoSun', light_auto_sun)
scene.collection.objects.link(ob_auto_sun)
ob_auto_sun.rotation_euler = (0.872665, 0.174533, 0.523599)
bpy.context.view_layer.update()
